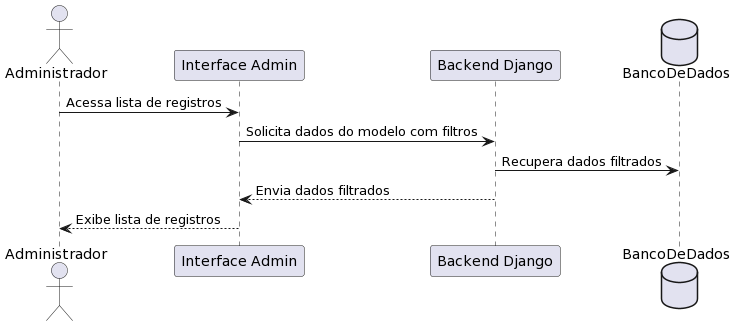

The diagram above was rendered by PlantUML. Its source (embedded in the PNG):
@startuml
actor Administrador

participant "Interface Admin" as InterfaceAdmin
participant "Backend Django" as BackendDjango
database BancoDeDados

Administrador -> InterfaceAdmin: Acessa lista de registros
InterfaceAdmin -> BackendDjango: Solicita dados do modelo com filtros
BackendDjango -> BancoDeDados: Recupera dados filtrados
BackendDjango --> InterfaceAdmin: Envia dados filtrados
InterfaceAdmin --> Administrador: Exibe lista de registros
@enduml